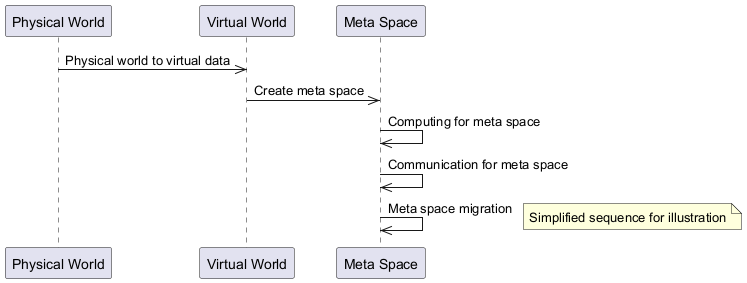

The diagram above was rendered by PlantUML. Its source (embedded in the PNG):
@startuml
participant PhysicalWorld as "Physical World"
participant VirtualWorld as "Virtual World"
participant MetaSpace as "Meta Space"
PhysicalWorld ->> VirtualWorld : Physical world to virtual data
VirtualWorld ->> MetaSpace : Create meta space
MetaSpace ->> MetaSpace : Computing for meta space
MetaSpace ->> MetaSpace : Communication for meta space
MetaSpace ->> MetaSpace : Meta space migration
note right: Simplified sequence for illustration
@enduml